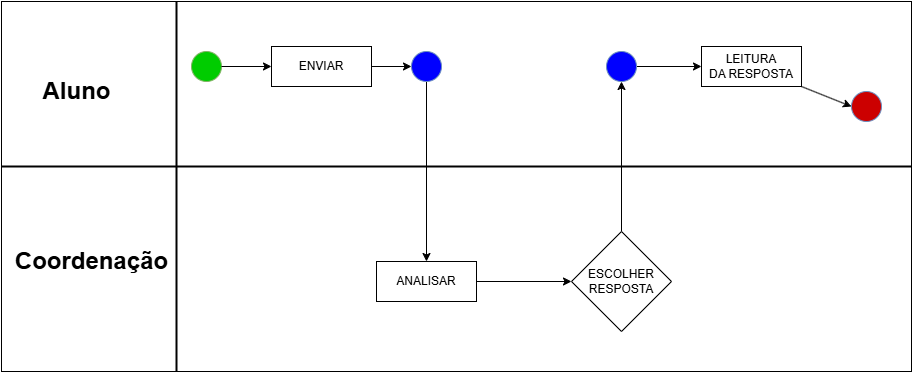

The diagram above was exported from draw.io. Its source (the exported page's mxGraphModel, read from the mxfile embedded in the PNG):
<mxGraphModel dx="446" dy="503" grid="1" gridSize="10" guides="1" tooltips="1" connect="1" arrows="1" fold="1" page="1" pageScale="1" pageWidth="827" pageHeight="1169" math="0" shadow="0">
  <root>
    <mxCell id="0" />
    <mxCell id="1" parent="0" />
    <mxCell id="2" value="" style="rounded=0;whiteSpace=wrap;html=1;" parent="1" vertex="1">
      <mxGeometry x="20" y="120" width="910" height="370" as="geometry" />
    </mxCell>
    <mxCell id="5" value="" style="line;strokeWidth=2;direction=south;html=1;" parent="1" vertex="1">
      <mxGeometry x="190" y="120" width="10" height="370" as="geometry" />
    </mxCell>
    <mxCell id="6" value="" style="line;strokeWidth=2;html=1;" parent="1" vertex="1">
      <mxGeometry x="20" y="280" width="910" height="10" as="geometry" />
    </mxCell>
    <mxCell id="9" value="Aluno" style="text;strokeColor=none;fillColor=none;html=1;fontSize=24;fontStyle=1;verticalAlign=middle;align=center;" parent="1" vertex="1">
      <mxGeometry x="45" y="190" width="100" height="40" as="geometry" />
    </mxCell>
    <mxCell id="10" value="Coordenação" style="text;strokeColor=none;fillColor=none;html=1;fontSize=24;fontStyle=1;verticalAlign=middle;align=center;" parent="1" vertex="1">
      <mxGeometry x="60" y="360" width="100" height="40" as="geometry" />
    </mxCell>
    <mxCell id="11" value="" style="ellipse;whiteSpace=wrap;html=1;aspect=fixed;fillColor=#00CC00;strokeColor=#82b366;" parent="1" vertex="1">
      <mxGeometry x="210" y="170" width="30" height="30" as="geometry" />
    </mxCell>
    <mxCell id="12" value="" style="endArrow=classic;html=1;exitX=1;exitY=0.5;exitDx=0;exitDy=0;entryX=0;entryY=0.5;entryDx=0;entryDy=0;" parent="1" source="11" target="14" edge="1">
      <mxGeometry relative="1" as="geometry">
        <mxPoint x="250" y="184.5" as="sourcePoint" />
        <mxPoint x="280" y="185" as="targetPoint" />
        <Array as="points" />
      </mxGeometry>
    </mxCell>
    <mxCell id="26" value="" style="edgeStyle=none;html=1;" parent="1" source="14" target="16" edge="1">
      <mxGeometry relative="1" as="geometry" />
    </mxCell>
    <mxCell id="14" value="ENVIAR" style="html=1;whiteSpace=wrap;container=1;recursiveResize=0;collapsible=0;" parent="1" vertex="1">
      <mxGeometry x="290" y="165" width="100" height="40" as="geometry" />
    </mxCell>
    <mxCell id="23" style="edgeStyle=none;html=1;entryX=0.5;entryY=0;entryDx=0;entryDy=0;" parent="1" source="16" target="21" edge="1">
      <mxGeometry relative="1" as="geometry" />
    </mxCell>
    <mxCell id="16" value="" style="ellipse;whiteSpace=wrap;html=1;aspect=fixed;fillColor=#0000FF;strokeColor=#6c8ebf;" parent="1" vertex="1">
      <mxGeometry x="430" y="170" width="30" height="30" as="geometry" />
    </mxCell>
    <mxCell id="27" style="edgeStyle=none;html=1;entryX=0;entryY=0.5;entryDx=0;entryDy=0;" parent="1" source="21" target="24" edge="1">
      <mxGeometry relative="1" as="geometry" />
    </mxCell>
    <mxCell id="21" value="ANALISAR" style="html=1;whiteSpace=wrap;container=1;recursiveResize=0;collapsible=0;" parent="1" vertex="1">
      <mxGeometry x="395" y="380" width="100" height="40" as="geometry" />
    </mxCell>
    <mxCell id="29" style="edgeStyle=none;html=1;entryX=0.5;entryY=1;entryDx=0;entryDy=0;" parent="1" source="24" target="28" edge="1">
      <mxGeometry relative="1" as="geometry" />
    </mxCell>
    <mxCell id="24" value="" style="rhombus;whiteSpace=wrap;html=1;" parent="1" vertex="1">
      <mxGeometry x="590" y="350" width="100" height="100" as="geometry" />
    </mxCell>
    <mxCell id="25" value="ESCOLHER&lt;br&gt;RESPOSTA" style="text;html=1;align=center;verticalAlign=middle;whiteSpace=wrap;rounded=0;" parent="1" vertex="1">
      <mxGeometry x="610" y="385" width="60" height="30" as="geometry" />
    </mxCell>
    <mxCell id="32" style="edgeStyle=none;html=1;entryX=0;entryY=0.5;entryDx=0;entryDy=0;" parent="1" source="28" target="30" edge="1">
      <mxGeometry relative="1" as="geometry" />
    </mxCell>
    <mxCell id="28" value="" style="ellipse;whiteSpace=wrap;html=1;aspect=fixed;fillColor=#0000FF;strokeColor=#6c8ebf;" parent="1" vertex="1">
      <mxGeometry x="625" y="170" width="30" height="30" as="geometry" />
    </mxCell>
    <mxCell id="34" style="edgeStyle=none;html=1;entryX=0;entryY=0.5;entryDx=0;entryDy=0;" parent="1" source="30" target="33" edge="1">
      <mxGeometry relative="1" as="geometry" />
    </mxCell>
    <mxCell id="30" value="LEITURA&lt;br&gt;DA RESPOSTA" style="html=1;whiteSpace=wrap;container=1;recursiveResize=0;collapsible=0;" parent="1" vertex="1">
      <mxGeometry x="720" y="165" width="100" height="40" as="geometry" />
    </mxCell>
    <mxCell id="33" value="" style="ellipse;whiteSpace=wrap;html=1;aspect=fixed;fillColor=#CC0000;strokeColor=#6c8ebf;" parent="1" vertex="1">
      <mxGeometry x="870" y="210" width="30" height="30" as="geometry" />
    </mxCell>
  </root>
</mxGraphModel>